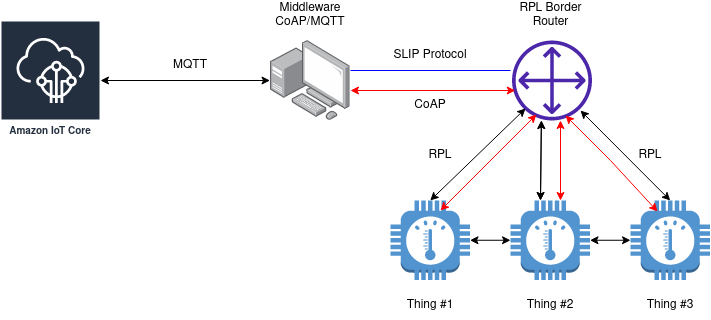

The diagram above was exported from draw.io. Its source (the exported page's mxGraphModel, read from the mxfile embedded in the PNG):
<mxGraphModel dx="794" dy="734" grid="1" gridSize="10" guides="1" tooltips="1" connect="1" arrows="1" fold="1" page="1" pageScale="1" pageWidth="827" pageHeight="1169" math="0" shadow="0">
  <root>
    <mxCell id="0" />
    <mxCell id="1" parent="0" />
    <mxCell id="zVtqDyX_6xhAj4APt4_j-2" value="" style="outlineConnect=0;dashed=0;verticalLabelPosition=bottom;verticalAlign=top;align=center;html=1;shape=mxgraph.aws3.thermostat;fillColor=#5294CF;gradientColor=none;" parent="1" vertex="1">
      <mxGeometry x="560" y="520" width="79.5" height="79.5" as="geometry" />
    </mxCell>
    <mxCell id="zVtqDyX_6xhAj4APt4_j-3" value="" style="outlineConnect=0;dashed=0;verticalLabelPosition=bottom;verticalAlign=top;align=center;html=1;shape=mxgraph.aws3.thermostat;fillColor=#5294CF;gradientColor=none;" parent="1" vertex="1">
      <mxGeometry x="440" y="520" width="79.5" height="79.5" as="geometry" />
    </mxCell>
    <mxCell id="zVtqDyX_6xhAj4APt4_j-4" value="" style="outlineConnect=0;dashed=0;verticalLabelPosition=bottom;verticalAlign=top;align=center;html=1;shape=mxgraph.aws3.thermostat;fillColor=#5294CF;gradientColor=none;" parent="1" vertex="1">
      <mxGeometry x="680" y="520" width="79.5" height="79.5" as="geometry" />
    </mxCell>
    <mxCell id="zVtqDyX_6xhAj4APt4_j-6" value="" style="sketch=0;outlineConnect=0;fontColor=#232F3E;gradientColor=none;fillColor=#4D27AA;strokeColor=none;dashed=0;verticalLabelPosition=bottom;verticalAlign=top;align=center;html=1;fontSize=12;fontStyle=0;aspect=fixed;pointerEvents=1;shape=mxgraph.aws4.customer_gateway;" parent="1" vertex="1">
      <mxGeometry x="561.5" y="360" width="80" height="80" as="geometry" />
    </mxCell>
    <mxCell id="zVtqDyX_6xhAj4APt4_j-11" value="RPL Border Router" style="text;html=1;strokeColor=none;fillColor=none;align=center;verticalAlign=middle;whiteSpace=wrap;rounded=0;" parent="1" vertex="1">
      <mxGeometry x="561" y="320" width="78.5" height="30" as="geometry" />
    </mxCell>
    <mxCell id="zVtqDyX_6xhAj4APt4_j-12" value="Thing #1" style="text;html=1;strokeColor=none;fillColor=none;align=center;verticalAlign=middle;whiteSpace=wrap;rounded=0;" parent="1" vertex="1">
      <mxGeometry x="449.75" y="610" width="60" height="30" as="geometry" />
    </mxCell>
    <mxCell id="zVtqDyX_6xhAj4APt4_j-13" value="Thing #2" style="text;html=1;strokeColor=none;fillColor=none;align=center;verticalAlign=middle;whiteSpace=wrap;rounded=0;" parent="1" vertex="1">
      <mxGeometry x="569.75" y="610" width="60" height="30" as="geometry" />
    </mxCell>
    <mxCell id="zVtqDyX_6xhAj4APt4_j-14" value="Thing #3" style="text;html=1;strokeColor=none;fillColor=none;align=center;verticalAlign=middle;whiteSpace=wrap;rounded=0;" parent="1" vertex="1">
      <mxGeometry x="689.75" y="610" width="60" height="30" as="geometry" />
    </mxCell>
    <mxCell id="zVtqDyX_6xhAj4APt4_j-22" value="" style="endArrow=classic;startArrow=classic;html=1;rounded=0;" parent="1" edge="1">
      <mxGeometry width="50" height="50" relative="1" as="geometry">
        <mxPoint x="589.9954460093895" y="520" as="sourcePoint" />
        <mxPoint x="590.8718153364632" y="440" as="targetPoint" />
      </mxGeometry>
    </mxCell>
    <mxCell id="zVtqDyX_6xhAj4APt4_j-26" value="" style="image;points=[];aspect=fixed;html=1;align=center;shadow=0;dashed=0;image=img/lib/allied_telesis/computer_and_terminals/Personal_Computer_with_Server.svg;" parent="1" vertex="1">
      <mxGeometry x="319.5" y="360" width="80" height="80" as="geometry" />
    </mxCell>
    <mxCell id="zVtqDyX_6xhAj4APt4_j-28" value="SLIP Protocol" style="text;html=1;strokeColor=none;fillColor=none;align=center;verticalAlign=middle;whiteSpace=wrap;rounded=0;" parent="1" vertex="1">
      <mxGeometry x="419.75" y="360" width="120" height="30" as="geometry" />
    </mxCell>
    <mxCell id="zVtqDyX_6xhAj4APt4_j-29" value="" style="endArrow=none;html=1;rounded=0;strokeColor=#0000FF;" parent="1" edge="1">
      <mxGeometry width="50" height="50" relative="1" as="geometry">
        <mxPoint x="400" y="390" as="sourcePoint" />
        <mxPoint x="560" y="390" as="targetPoint" />
      </mxGeometry>
    </mxCell>
    <mxCell id="zVtqDyX_6xhAj4APt4_j-30" value="&lt;div&gt;Middleware&lt;/div&gt;&lt;div&gt;CoAP/MQTT &lt;br&gt;&lt;/div&gt;" style="text;html=1;strokeColor=none;fillColor=none;align=center;verticalAlign=middle;whiteSpace=wrap;rounded=0;" parent="1" vertex="1">
      <mxGeometry x="319.5" y="320" width="80" height="30" as="geometry" />
    </mxCell>
    <mxCell id="zVtqDyX_6xhAj4APt4_j-34" value="Amazon IoT Core" style="sketch=0;outlineConnect=0;fontColor=#232F3E;gradientColor=none;strokeColor=#ffffff;fillColor=#232F3E;dashed=0;verticalLabelPosition=middle;verticalAlign=bottom;align=center;html=1;whiteSpace=wrap;fontSize=10;fontStyle=1;spacing=3;shape=mxgraph.aws4.productIcon;prIcon=mxgraph.aws4.iot_core;" parent="1" vertex="1">
      <mxGeometry x="50" y="340" width="100" height="120" as="geometry" />
    </mxCell>
    <mxCell id="zVtqDyX_6xhAj4APt4_j-37" value="" style="endArrow=classic;startArrow=classic;html=1;rounded=0;" parent="1" source="zVtqDyX_6xhAj4APt4_j-34" target="zVtqDyX_6xhAj4APt4_j-26" edge="1">
      <mxGeometry width="50" height="50" relative="1" as="geometry">
        <mxPoint x="330" y="520" as="sourcePoint" />
        <mxPoint x="380" y="470" as="targetPoint" />
      </mxGeometry>
    </mxCell>
    <mxCell id="zVtqDyX_6xhAj4APt4_j-38" value="MQTT" style="text;html=1;strokeColor=none;fillColor=none;align=center;verticalAlign=middle;whiteSpace=wrap;rounded=0;" parent="1" vertex="1">
      <mxGeometry x="210" y="370" width="60" height="30" as="geometry" />
    </mxCell>
    <mxCell id="zVtqDyX_6xhAj4APt4_j-42" value="" style="endArrow=classic;startArrow=classic;html=1;rounded=0;strokeColor=#FF0000;" parent="1" edge="1">
      <mxGeometry width="50" height="50" relative="1" as="geometry">
        <mxPoint x="400" y="410" as="sourcePoint" />
        <mxPoint x="564.75" y="410" as="targetPoint" />
        <Array as="points">
          <mxPoint x="564.75" y="410" />
        </Array>
      </mxGeometry>
    </mxCell>
    <mxCell id="zVtqDyX_6xhAj4APt4_j-43" value="CoAP" style="text;html=1;strokeColor=none;fillColor=none;align=center;verticalAlign=middle;whiteSpace=wrap;rounded=0;" parent="1" vertex="1">
      <mxGeometry x="449.75" y="410" width="60" height="30" as="geometry" />
    </mxCell>
    <mxCell id="zVtqDyX_6xhAj4APt4_j-56" value="" style="endArrow=classic;startArrow=classic;html=1;rounded=0;" parent="1" edge="1">
      <mxGeometry width="50" height="50" relative="1" as="geometry">
        <mxPoint x="589.9954460093895" y="520" as="sourcePoint" />
        <mxPoint x="590.8718153364632" y="440" as="targetPoint" />
      </mxGeometry>
    </mxCell>
    <mxCell id="zVtqDyX_6xhAj4APt4_j-58" value="" style="endArrow=classic;startArrow=classic;html=1;rounded=0;strokeColor=#FF0000;" parent="1" edge="1">
      <mxGeometry width="50" height="50" relative="1" as="geometry">
        <mxPoint x="610" y="520" as="sourcePoint" />
        <mxPoint x="610" y="440" as="targetPoint" />
      </mxGeometry>
    </mxCell>
    <mxCell id="zVtqDyX_6xhAj4APt4_j-61" value="" style="endArrow=classic;startArrow=classic;html=1;rounded=0;exitX=1;exitY=0.5;exitDx=0;exitDy=0;exitPerimeter=0;entryX=0;entryY=0.5;entryDx=0;entryDy=0;entryPerimeter=0;" parent="1" source="zVtqDyX_6xhAj4APt4_j-3" target="zVtqDyX_6xhAj4APt4_j-2" edge="1">
      <mxGeometry width="50" height="50" relative="1" as="geometry">
        <mxPoint x="380" y="560" as="sourcePoint" />
        <mxPoint x="430" y="510" as="targetPoint" />
      </mxGeometry>
    </mxCell>
    <mxCell id="zVtqDyX_6xhAj4APt4_j-62" value="" style="endArrow=classic;startArrow=classic;html=1;rounded=0;exitX=1;exitY=0.5;exitDx=0;exitDy=0;exitPerimeter=0;entryX=0;entryY=0.5;entryDx=0;entryDy=0;entryPerimeter=0;" parent="1" source="zVtqDyX_6xhAj4APt4_j-2" target="zVtqDyX_6xhAj4APt4_j-4" edge="1">
      <mxGeometry width="50" height="50" relative="1" as="geometry">
        <mxPoint x="380" y="560" as="sourcePoint" />
        <mxPoint x="430" y="510" as="targetPoint" />
      </mxGeometry>
    </mxCell>
    <mxCell id="zVtqDyX_6xhAj4APt4_j-65" value="" style="endArrow=classic;startArrow=classic;html=1;rounded=0;exitX=0.5;exitY=0;exitDx=0;exitDy=0;exitPerimeter=0;entryX=0.169;entryY=0.85;entryDx=0;entryDy=0;entryPerimeter=0;" parent="1" source="zVtqDyX_6xhAj4APt4_j-3" target="zVtqDyX_6xhAj4APt4_j-6" edge="1">
      <mxGeometry width="50" height="50" relative="1" as="geometry">
        <mxPoint x="550" y="490" as="sourcePoint" />
        <mxPoint x="600" y="440" as="targetPoint" />
      </mxGeometry>
    </mxCell>
    <mxCell id="zVtqDyX_6xhAj4APt4_j-67" value="" style="endArrow=classic;startArrow=classic;html=1;rounded=0;exitX=0.5;exitY=0;exitDx=0;exitDy=0;exitPerimeter=0;entryX=0.856;entryY=0.875;entryDx=0;entryDy=0;entryPerimeter=0;" parent="1" source="zVtqDyX_6xhAj4APt4_j-4" target="zVtqDyX_6xhAj4APt4_j-6" edge="1">
      <mxGeometry width="50" height="50" relative="1" as="geometry">
        <mxPoint x="490" y="530" as="sourcePoint" />
        <mxPoint x="585" y="438" as="targetPoint" />
      </mxGeometry>
    </mxCell>
    <mxCell id="zVtqDyX_6xhAj4APt4_j-68" value="RPL" style="text;html=1;strokeColor=none;fillColor=none;align=center;verticalAlign=middle;whiteSpace=wrap;rounded=0;" parent="1" vertex="1">
      <mxGeometry x="670" y="460" width="60" height="30" as="geometry" />
    </mxCell>
    <mxCell id="zVtqDyX_6xhAj4APt4_j-71" value="" style="endArrow=classic;startArrow=classic;html=1;rounded=0;exitX=0.5;exitY=0;exitDx=0;exitDy=0;exitPerimeter=0;strokeColor=#FF0000;entryX=0.306;entryY=0.925;entryDx=0;entryDy=0;entryPerimeter=0;" parent="1" edge="1" target="zVtqDyX_6xhAj4APt4_j-6">
      <mxGeometry width="50" height="50" relative="1" as="geometry">
        <mxPoint x="490" y="530" as="sourcePoint" />
        <mxPoint x="580" y="440" as="targetPoint" />
      </mxGeometry>
    </mxCell>
    <mxCell id="zVtqDyX_6xhAj4APt4_j-75" value="" style="endArrow=classic;startArrow=classic;html=1;rounded=0;exitX=0.34;exitY=0.138;exitDx=0;exitDy=0;exitPerimeter=0;entryX=0.669;entryY=0.938;entryDx=0;entryDy=0;entryPerimeter=0;strokeColor=#FF0000;" parent="1" source="zVtqDyX_6xhAj4APt4_j-4" target="zVtqDyX_6xhAj4APt4_j-6" edge="1">
      <mxGeometry width="50" height="50" relative="1" as="geometry">
        <mxPoint x="740" y="600" as="sourcePoint" />
        <mxPoint x="630" y="450" as="targetPoint" />
        <Array as="points">
          <mxPoint x="660" y="480" />
        </Array>
      </mxGeometry>
    </mxCell>
    <mxCell id="zVtqDyX_6xhAj4APt4_j-76" value="RPL" style="text;html=1;strokeColor=none;fillColor=none;align=center;verticalAlign=middle;whiteSpace=wrap;rounded=0;" parent="1" vertex="1">
      <mxGeometry x="459.5" y="460" width="60" height="30" as="geometry" />
    </mxCell>
  </root>
</mxGraphModel>